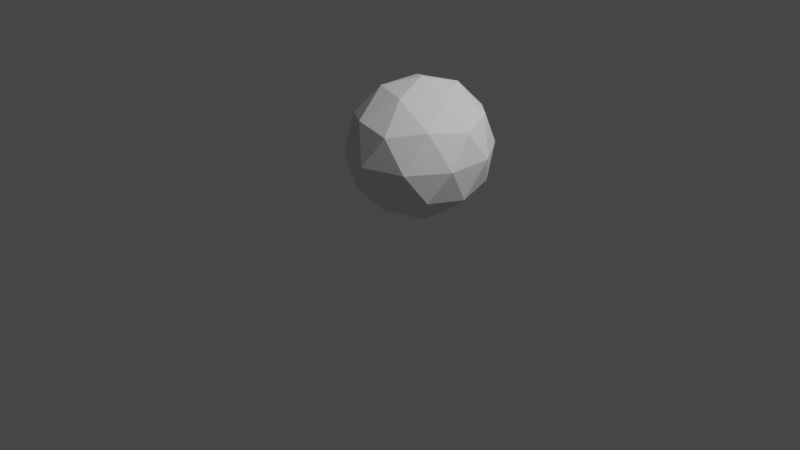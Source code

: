 # Source: projectile.blend  (saved by Blender 3.6.11; exported with 4.5.12 LTS)
import bpy
from mathutils import Matrix  # noqa: F401  (used for matrix-valued properties, if any)

bpy.ops.wm.read_factory_settings(use_empty=True)
scene = bpy.context.scene
scene.name = 'Scene'

# ---- collections
col_collection = bpy.data.collections.new('Collection'); scene.collection.children.link(col_collection)

# ---- world
world_world = bpy.data.worlds.new('World'); scene.world = world_world
world_world.use_nodes = True; world_world.node_tree.nodes.clear()
_N = world_world.node_tree.nodes; _L = world_world.node_tree.links
n0 = _N.new('ShaderNodeOutputWorld'); n0.name = 'World Output'; n0.location = (300, 300)
n1 = _N.new('ShaderNodeBackground'); n1.name = 'Background'; n1.location = (10, 300)
n1.inputs[0].default_value = (0.05088, 0.05088, 0.05088, 1.0)
_L.new(n1.outputs[0], n0.inputs[0])
n0.is_active_output = True
world_world.color = (0.05088, 0.05088, 0.05088)
world_world.use_sun_shadow = False
world_world.sun_shadow_jitter_overblur = 0.0

# ---- cameras
cam_camera = bpy.data.cameras.new('Camera')
cam_camera.clip_end = 100.0
cam_camera.ortho_scale = 7.314

# ---- lights
light_light = bpy.data.lights.new('Light', 'POINT')
light_light.transmission_factor = 0.0
light_light.energy = 1000.0
light_light.shadow_soft_size = 0.1
light_light.shadow_maximum_resolution = 0.006
light_light.use_absolute_resolution = True

# ---- meshes
me_icosphere = bpy.data.meshes.new('Icosphere')
me_icosphere.from_pydata([(0.0, 0.0, -0.7293), (0.5257, -0.6251, -0.3262), (-0.2008, -1.011, -0.3262), (-0.6498, 0.0, -0.3262), (-0.2008, 1.011, -0.3262), (0.5257, 0.6251, -0.3262), (0.2008, -1.011, 0.3262), (-0.5257, -0.6251, 0.3262), (-0.5257, 0.6251, 0.3262), (0.2008, 1.011, 0.3262), (0.6498, 0.0, 0.3262), (0.0, 0.0, 0.7293), (-0.118, -0.5945, -0.6204), (0.309, -0.3674, -0.6204), (0.191, -0.9619, -0.3834), (0.618, 0.0, -0.3834), (0.309, 0.3674, -0.6204), (-0.382, 0.0, -0.6204), (-0.5, -0.5945, -0.3834), (-0.118, 0.5945, -0.6204), (-0.5, 0.5945, -0.3834), (0.191, 0.9619, -0.3834), (0.691, -0.3674, 0.0), (0.691, 0.3674, 0.0), (0.0, -1.189, 0.0), (0.427, -0.962, 0.0), (-0.691, -0.3674, 0.0), (-0.427, -0.962, 0.0), (-0.427, 0.962, 0.0), (-0.691, 0.3674, 0.0), (0.427, 0.962, 0.0), (0.0, 1.189, 0.0), (0.5, -0.5945, 0.3834), (-0.191, -0.9619, 0.3834), (-0.618, 0.0, 0.3834), (-0.191, 0.9619, 0.3834), (0.5, 0.5945, 0.3834), (0.118, -0.5945, 0.6204), (0.382, 0.0, 0.6204), (-0.309, -0.3674, 0.6204), (-0.309, 0.3674, 0.6204), (0.118, 0.5945, 0.6204)], [], [(0, 13, 12), (1, 13, 15), (0, 12, 17), (0, 17, 19), (0, 19, 16), (1, 15, 22), (2, 14, 24), (3, 18, 26), (4, 20, 28), (5, 21, 30), (1, 22, 25), (2, 24, 27), (3, 26, 29), (4, 28, 31), (5, 30, 23), (6, 32, 37), (7, 33, 39), (8, 34, 40), (9, 35, 41), (10, 36, 38), (38, 41, 11), (38, 36, 41), (36, 9, 41), (41, 40, 11), (41, 35, 40), (35, 8, 40), (40, 39, 11), (40, 34, 39), (34, 7, 39), (39, 37, 11), (39, 33, 37), (33, 6, 37), (37, 38, 11), (37, 32, 38), (32, 10, 38), (23, 36, 10), (23, 30, 36), (30, 9, 36), (31, 35, 9), (31, 28, 35), (28, 8, 35), (29, 34, 8), (29, 26, 34), (26, 7, 34), (27, 33, 7), (27, 24, 33), (24, 6, 33), (25, 32, 6), (25, 22, 32), (22, 10, 32), (30, 31, 9), (30, 21, 31), (21, 4, 31), (28, 29, 8), (28, 20, 29), (20, 3, 29), (26, 27, 7), (26, 18, 27), (18, 2, 27), (24, 25, 6), (24, 14, 25), (14, 1, 25), (22, 23, 10), (22, 15, 23), (15, 5, 23), (16, 21, 5), (16, 19, 21), (19, 4, 21), (19, 20, 4), (19, 17, 20), (17, 3, 20), (17, 18, 3), (17, 12, 18), (12, 2, 18), (15, 16, 5), (15, 13, 16), (13, 0, 16), (12, 14, 2), (12, 13, 14), (13, 1, 14)])
_uv = me_icosphere.uv_layers.new(name='UVMap')
_uv.uv.foreach_set('vector', [0.1818, 0.0, 0.2273, 0.07873, 0.1364, 0.07873, 0.2727, 0.1575, 0.3182, 0.07873, 0.3636, 0.1575, 0.9091, 0.0, 0.9545, 0.07873, 0.8636, 0.07873, 0.7273, 0.0, 0.7727, 0.07873, 0.6818, 0.07873, 0.5455, 0.0, 0.5909, 0.07873, 0.5, 0.07873, 0.2727, 0.1575, 0.3636, 0.1575, 0.3182, 0.2362, 0.09091, 0.1575, 0.1818, 0.1575, 0.1364, 0.2362, 0.8182, 0.1575, 0.9091, 0.1575, 0.8636, 0.2362, 0.6364, 0.1575, 0.7273, 0.1575, 0.6818, 0.2362, 0.4545, 0.1575, 0.5455, 0.1575, 0.5, 0.2362, 0.2727, 0.1575, 0.3182, 0.2362, 0.2273, 0.2362, 0.09091, 0.1575, 0.1364, 0.2362, 0.04546, 0.2362, 0.8182, 0.1575, 0.8636, 0.2362, 0.7727, 0.2362, 0.6364, 0.1575, 0.6818, 0.2362, 0.5909, 0.2362, 0.4545, 0.1575, 0.5, 0.2362, 0.4091, 0.2362, 0.1818, 0.3149, 0.2727, 0.3149, 0.2273, 0.3937, 0.0, 0.3149, 0.09091, 0.3149, 0.04546, 0.3937, 0.7273, 0.3149, 0.8182, 0.3149, 0.7727, 0.3937, 0.5455, 0.3149, 0.6364, 0.3149, 0.5909, 0.3937, 0.3636, 0.3149, 0.4545, 0.3149, 0.4091, 0.3937, 0.4091, 0.3937, 0.5, 0.3937, 0.4545, 0.4724, 0.4091, 0.3937, 0.4545, 0.3149, 0.5, 0.3937, 0.4545, 0.3149, 0.5455, 0.3149, 0.5, 0.3937, 0.5909, 0.3937, 0.6818, 0.3937, 0.6364, 0.4724, 0.5909, 0.3937, 0.6364, 0.3149, 0.6818, 0.3937, 0.6364, 0.3149, 0.7273, 0.3149, 0.6818, 0.3937, 0.7727, 0.3937, 0.8636, 0.3937, 0.8182, 0.4724, 0.7727, 0.3937, 0.8182, 0.3149, 0.8636, 0.3937, 0.8182, 0.3149, 0.9091, 0.3149, 0.8636, 0.3937, 0.04546, 0.3937, 0.1364, 0.3937, 0.09091, 0.4724, 0.04546, 0.3937, 0.09091, 0.3149, 0.1364, 0.3937, 0.09091, 0.3149, 0.1818, 0.3149, 0.1364, 0.3937, 0.2273, 0.3937, 0.3182, 0.3937, 0.2727, 0.4724, 0.2273, 0.3937, 0.2727, 0.3149, 0.3182, 0.3937, 0.2727, 0.3149, 0.3636, 0.3149, 0.3182, 0.3937, 0.4091, 0.2362, 0.4545, 0.3149, 0.3636, 0.3149, 0.4091, 0.2362, 0.5, 0.2362, 0.4545, 0.3149, 0.5, 0.2362, 0.5455, 0.3149, 0.4545, 0.3149, 0.5909, 0.2362, 0.6364, 0.3149, 0.5455, 0.3149, 0.5909, 0.2362, 0.6818, 0.2362, 0.6364, 0.3149, 0.6818, 0.2362, 0.7273, 0.3149, 0.6364, 0.3149, 0.7727, 0.2362, 0.8182, 0.3149, 0.7273, 0.3149, 0.7727, 0.2362, 0.8636, 0.2362, 0.8182, 0.3149, 0.8636, 0.2362, 0.9091, 0.3149, 0.8182, 0.3149, 0.04546, 0.2362, 0.09091, 0.3149, 0.0, 0.3149, 0.04546, 0.2362, 0.1364, 0.2362, 0.09091, 0.3149, 0.1364, 0.2362, 0.1818, 0.3149, 0.09091, 0.3149, 0.2273, 0.2362, 0.2727, 0.3149, 0.1818, 0.3149, 0.2273, 0.2362, 0.3182, 0.2362, 0.2727, 0.3149, 0.3182, 0.2362, 0.3636, 0.3149, 0.2727, 0.3149, 0.5, 0.2362, 0.5909, 0.2362, 0.5455, 0.3149, 0.5, 0.2362, 0.5455, 0.1575, 0.5909, 0.2362, 0.5455, 0.1575, 0.6364, 0.1575, 0.5909, 0.2362, 0.6818, 0.2362, 0.7727, 0.2362, 0.7273, 0.3149, 0.6818, 0.2362, 0.7273, 0.1575, 0.7727, 0.2362, 0.7273, 0.1575, 0.8182, 0.1575, 0.7727, 0.2362, 0.8636, 0.2362, 0.9545, 0.2362, 0.9091, 0.3149, 0.8636, 0.2362, 0.9091, 0.1575, 0.9545, 0.2362, 0.9091, 0.1575, 1.0, 0.1575, 0.9545, 0.2362, 0.1364, 0.2362, 0.2273, 0.2362, 0.1818, 0.3149, 0.1364, 0.2362, 0.1818, 0.1575, 0.2273, 0.2362, 0.1818, 0.1575, 0.2727, 0.1575, 0.2273, 0.2362, 0.3182, 0.2362, 0.4091, 0.2362, 0.3636, 0.3149, 0.3182, 0.2362, 0.3636, 0.1575, 0.4091, 0.2362, 0.3636, 0.1575, 0.4545, 0.1575, 0.4091, 0.2362, 0.5, 0.07873, 0.5455, 0.1575, 0.4545, 0.1575, 0.5, 0.07873, 0.5909, 0.07873, 0.5455, 0.1575, 0.5909, 0.07873, 0.6364, 0.1575, 0.5455, 0.1575, 0.6818, 0.07873, 0.7273, 0.1575, 0.6364, 0.1575, 0.6818, 0.07873, 0.7727, 0.07873, 0.7273, 0.1575, 0.7727, 0.07873, 0.8182, 0.1575, 0.7273, 0.1575, 0.8636, 0.07873, 0.9091, 0.1575, 0.8182, 0.1575, 0.8636, 0.07873, 0.9545, 0.07873, 0.9091, 0.1575, 0.9545, 0.07873, 1.0, 0.1575, 0.9091, 0.1575, 0.3636, 0.1575, 0.4091, 0.07873, 0.4545, 0.1575, 0.3636, 0.1575, 0.3182, 0.07873, 0.4091, 0.07873, 0.3182, 0.07873, 0.3636, 0.0, 0.4091, 0.07873, 0.1364, 0.07873, 0.1818, 0.1575, 0.09091, 0.1575, 0.1364, 0.07873, 0.2273, 0.07873, 0.1818, 0.1575, 0.2273, 0.07873, 0.2727, 0.1575, 0.1818, 0.1575])
me_icosphere.update()

# ---- objects
ob_light = bpy.data.objects.new('Light', light_light)
ob_camera = bpy.data.objects.new('Camera', cam_camera)
ob_icosphere = bpy.data.objects.new('Icosphere', me_icosphere)

# ---- transforms, parenting, visibility, modifiers, constraints
ob_light.location = (4.076, 1.005, 5.904)
ob_light.rotation_euler = (0.6503, 0.05522, 1.866)
ob_light.lock_rotations_4d = False
ob_light.empty_display_type = 'ARROWS'
ob_light.color = (0.0, 0.0, 0.0, 0.0)
ob_light.lineart.crease_threshold = 0.0
ob_camera.location = (7.359, -6.926, 4.958)
ob_camera.rotation_euler = (1.109, 0.0, 0.8149)
ob_camera.lock_rotations_4d = False
ob_camera.empty_display_type = 'ARROWS'
ob_camera.color = (0.0, 0.0, 0.0, 0.0)
ob_camera.display_type = 'WIRE'
ob_camera.lineart.crease_threshold = 0.0
ob_icosphere.location = (0.0318, 0.2596, 0.7293)
ob_icosphere.scale = (1.0, 0.6599, 1.0)

# ---- collection membership
col_collection.objects.link(ob_light)
col_collection.objects.link(ob_camera)
col_collection.objects.link(ob_icosphere)

# ---- scene / render settings (as saved in the file)
scene.camera = ob_camera
scene.frame_start = 1; scene.frame_end = 250; scene.frame_set(1)
scene.render.engine = 'BLENDER_EEVEE_NEXT'
scene.cycles.sampling_pattern = 'TABULATED_SOBOL'
scene.view_settings.view_transform = 'Filmic'
bpy.context.view_layer.update()
